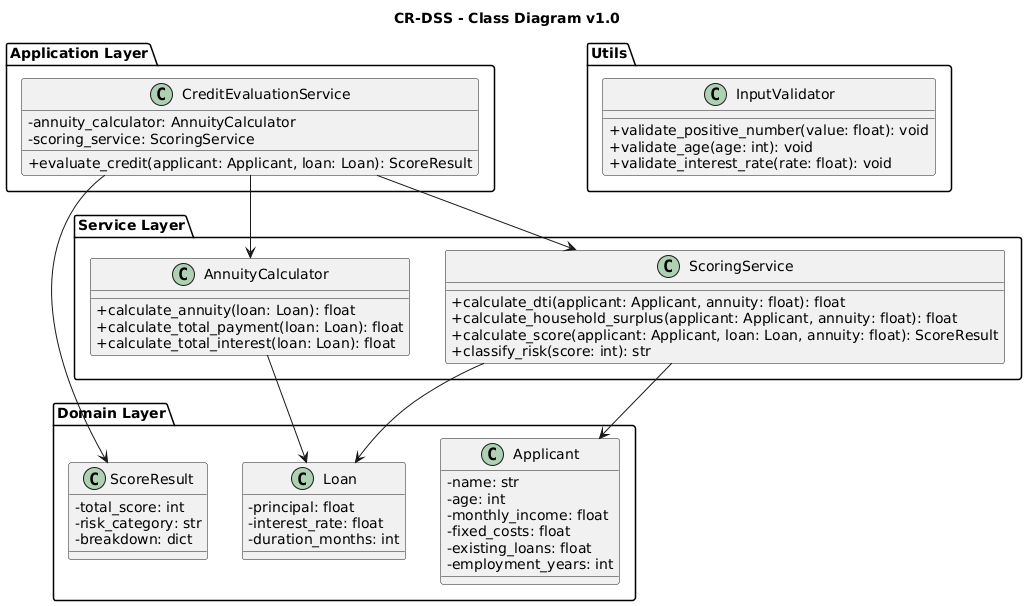

The diagram above was rendered by PlantUML. Its source (embedded in the PNG):
@startuml
title CR-DSS - Class Diagram v1.0

skinparam classAttributeIconSize 0

package "Domain Layer" {

  class Applicant {
    - name: str
    - age: int
    - monthly_income: float
    - fixed_costs: float
    - existing_loans: float
    - employment_years: int
  }

  class Loan {
    - principal: float
    - interest_rate: float
    - duration_months: int
  }

  class ScoreResult {
    - total_score: int
    - risk_category: str
    - breakdown: dict
  }
}

package "Service Layer" {

  class AnnuityCalculator {
    + calculate_annuity(loan: Loan): float
    + calculate_total_payment(loan: Loan): float
    + calculate_total_interest(loan: Loan): float
  }

  class ScoringService {
    + calculate_dti(applicant: Applicant, annuity: float): float
    + calculate_household_surplus(applicant: Applicant, annuity: float): float
    + calculate_score(applicant: Applicant, loan: Loan, annuity: float): ScoreResult
    + classify_risk(score: int): str
  }
}

package "Application Layer" {

  class CreditEvaluationService {
    - annuity_calculator: AnnuityCalculator
    - scoring_service: ScoringService
    + evaluate_credit(applicant: Applicant, loan: Loan): ScoreResult
  }
}

package "Utils" {

  class InputValidator {
    + validate_positive_number(value: float): void
    + validate_age(age: int): void
    + validate_interest_rate(rate: float): void
  }
}

CreditEvaluationService --> AnnuityCalculator
CreditEvaluationService --> ScoringService
AnnuityCalculator --> Loan
ScoringService --> Applicant
ScoringService --> Loan
CreditEvaluationService --> ScoreResult
@enduml